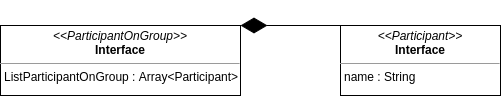

The diagram above was exported from draw.io. Its source (the exported page's mxGraphModel, read from the mxfile embedded in the PNG):
<mxGraphModel dx="1087" dy="860" grid="1" gridSize="10" guides="1" tooltips="1" connect="1" arrows="1" fold="1" page="1" pageScale="1" pageWidth="850" pageHeight="1100" math="0" shadow="0" extFonts="Permanent Marker^https://fonts.googleapis.com/css?family=Permanent+Marker">
  <root>
    <mxCell id="0" />
    <mxCell id="1" parent="0" />
    <mxCell id="AmUs6UQiiO7b2-fzXxOS-1" value="&lt;p style=&quot;margin: 0px ; margin-top: 4px ; text-align: center&quot;&gt;&lt;i&gt;&amp;lt;&amp;lt;ParticipantOnGroup&amp;gt;&amp;gt;&lt;/i&gt;&lt;br&gt;&lt;b&gt;Interface&lt;/b&gt;&lt;/p&gt;&lt;hr size=&quot;1&quot;&gt;&lt;p style=&quot;margin: 0px ; margin-left: 4px&quot;&gt;ListParticipantOnGroup : Array&amp;lt;Participant&amp;gt;&lt;/p&gt;" style="verticalAlign=top;align=left;overflow=fill;fontSize=12;fontFamily=Helvetica;html=1;" parent="1" vertex="1">
      <mxGeometry x="170" y="170" width="240" height="70" as="geometry" />
    </mxCell>
    <mxCell id="AmUs6UQiiO7b2-fzXxOS-2" value="&lt;p style=&quot;margin: 0px ; margin-top: 4px ; text-align: center&quot;&gt;&lt;i&gt;&amp;lt;&amp;lt;Participant&amp;gt;&amp;gt;&lt;/i&gt;&lt;br&gt;&lt;b&gt;Interface&lt;/b&gt;&lt;/p&gt;&lt;hr size=&quot;1&quot;&gt;&lt;p style=&quot;margin: 0px ; margin-left: 4px&quot;&gt;name : String&lt;/p&gt;" style="verticalAlign=top;align=left;overflow=fill;fontSize=12;fontFamily=Helvetica;html=1;" parent="1" vertex="1">
      <mxGeometry x="510" y="170" width="160" height="70" as="geometry" />
    </mxCell>
    <mxCell id="AmUs6UQiiO7b2-fzXxOS-3" value="" style="endArrow=diamondThin;endFill=1;endSize=24;html=1;entryX=1;entryY=0;entryDx=0;entryDy=0;exitX=0;exitY=0;exitDx=0;exitDy=0;" parent="1" source="AmUs6UQiiO7b2-fzXxOS-2" target="AmUs6UQiiO7b2-fzXxOS-1" edge="1">
      <mxGeometry width="160" relative="1" as="geometry">
        <mxPoint x="340" y="400" as="sourcePoint" />
        <mxPoint x="500" y="400" as="targetPoint" />
      </mxGeometry>
    </mxCell>
  </root>
</mxGraphModel>